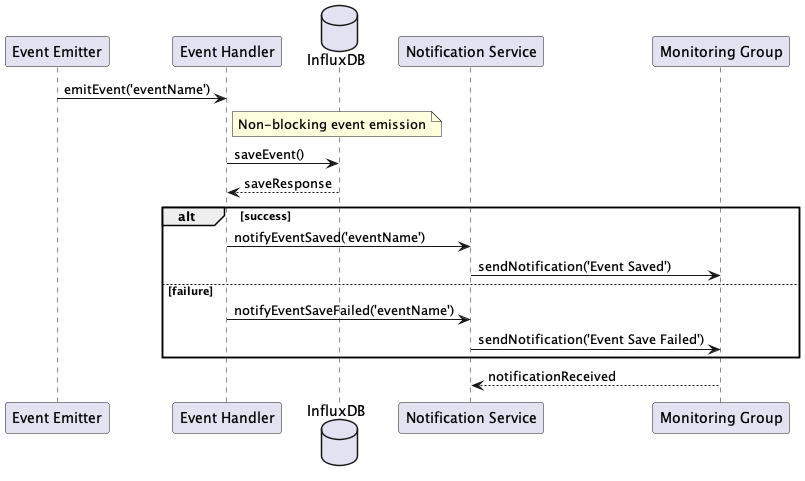

The diagram above was rendered by PlantUML. Its source (embedded in the PNG):
@startuml
participant "Event Emitter" as Service
participant "Event Handler" as Event
database "InfluxDB" as Influx
participant "Notification Service" as Notify
participant "Monitoring Group" as Monitor

Service->Event: emitEvent('eventName')
note right of Event: Non-blocking event emission
Event->Influx: saveEvent()
Influx-->Event: saveResponse

alt success
    Event->Notify: notifyEventSaved('eventName')
    Notify->Monitor: sendNotification('Event Saved')
else failure
    Event->Notify: notifyEventSaveFailed('eventName')
    Notify->Monitor: sendNotification('Event Save Failed')
end

Monitor-->Notify: notificationReceived
@enduml